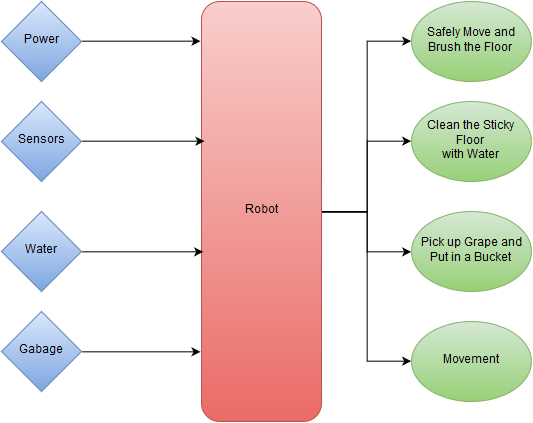

The diagram above was exported from draw.io. Its source (the exported page's mxGraphModel, read from the mxfile embedded in the PNG):
<mxGraphModel dx="1173" dy="613" grid="1" gridSize="10" guides="1" tooltips="1" connect="1" arrows="1" fold="1" page="1" pageScale="1" pageWidth="826" pageHeight="1169" background="#ffffff" math="0" shadow="0">
  <root>
    <mxCell id="0" />
    <mxCell id="1" parent="0" />
    <mxCell id="2" style="edgeStyle=orthogonalEdgeStyle;rounded=0;html=1;exitX=1;exitY=0.5;entryX=0;entryY=0.5;jettySize=auto;orthogonalLoop=1;" edge="1" source="6" target="15" parent="1">
      <mxGeometry x="360.33333333333326" y="109.66666666666663" as="geometry" />
    </mxCell>
    <mxCell id="3" style="edgeStyle=orthogonalEdgeStyle;rounded=0;html=1;exitX=1;exitY=0.5;entryX=0;entryY=0.5;jettySize=auto;orthogonalLoop=1;" edge="1" source="6" target="16" parent="1">
      <mxGeometry x="360.33333333333326" y="209.66666666666663" as="geometry" />
    </mxCell>
    <mxCell id="4" style="edgeStyle=orthogonalEdgeStyle;rounded=0;html=1;exitX=1;exitY=0.5;entryX=0;entryY=0.5;jettySize=auto;orthogonalLoop=1;" edge="1" source="6" target="17" parent="1">
      <mxGeometry x="360.33333333333326" y="280.33333333333337" as="geometry" />
    </mxCell>
    <mxCell id="5" style="edgeStyle=orthogonalEdgeStyle;rounded=0;html=1;exitX=1;exitY=0.5;entryX=0;entryY=0.5;jettySize=auto;orthogonalLoop=1;" edge="1" source="6" target="18" parent="1">
      <mxGeometry x="360.33333333333326" y="280.33333333333337" as="geometry" />
    </mxCell>
    <mxCell id="6" value="Robot" style="rounded=1;whiteSpace=wrap;html=1;plain-red" vertex="1" parent="1">
      <mxGeometry x="240" y="70" width="120" height="420" as="geometry" />
    </mxCell>
    <mxCell id="7" style="edgeStyle=orthogonalEdgeStyle;rounded=0;html=1;exitX=1;exitY=0.5;entryX=0.025;entryY=0.333;entryPerimeter=0;jettySize=auto;orthogonalLoop=1;" edge="1" source="8" target="6" parent="1">
      <mxGeometry x="120.33333333333326" y="209.66666666666663" as="geometry" />
    </mxCell>
    <mxCell id="8" value="Sensors" style="rhombus;whiteSpace=wrap;html=1;plain-blue" vertex="1" parent="1">
      <mxGeometry x="40" y="170" width="80" height="80" as="geometry" />
    </mxCell>
    <mxCell id="9" style="edgeStyle=orthogonalEdgeStyle;rounded=0;html=1;exitX=1;exitY=0.5;entryX=-0.008;entryY=0.095;entryPerimeter=0;jettySize=auto;orthogonalLoop=1;" edge="1" source="10" target="6" parent="1">
      <mxGeometry x="120.33333333333326" y="109.66666666666663" as="geometry" />
    </mxCell>
    <mxCell id="10" value="Power" style="rhombus;whiteSpace=wrap;html=1;plain-blue" vertex="1" parent="1">
      <mxGeometry x="40" y="70" width="80" height="80" as="geometry" />
    </mxCell>
    <mxCell id="11" style="edgeStyle=orthogonalEdgeStyle;rounded=0;html=1;exitX=1;exitY=0.5;entryX=0.017;entryY=0.595;entryPerimeter=0;jettySize=auto;orthogonalLoop=1;" edge="1" source="12" target="6" parent="1">
      <mxGeometry x="120.33333333333326" y="320.33333333333337" as="geometry" />
    </mxCell>
    <mxCell id="12" value="Water" style="rhombus;whiteSpace=wrap;html=1;plain-blue" vertex="1" parent="1">
      <mxGeometry x="40" y="280" width="80" height="80" as="geometry" />
    </mxCell>
    <mxCell id="13" style="edgeStyle=orthogonalEdgeStyle;rounded=0;html=1;exitX=1;exitY=0.5;entryX=-0.008;entryY=0.833;entryPerimeter=0;jettySize=auto;orthogonalLoop=1;" edge="1" source="14" target="6" parent="1">
      <mxGeometry x="120.33333333333326" y="420.33333333333326" as="geometry" />
    </mxCell>
    <mxCell id="14" value="Gabage" style="rhombus;whiteSpace=wrap;html=1;plain-blue" vertex="1" parent="1">
      <mxGeometry x="40" y="380" width="80" height="80" as="geometry" />
    </mxCell>
    <mxCell id="15" value="Safely Move and&lt;br&gt;Brush the Floor&lt;br&gt;" style="ellipse;whiteSpace=wrap;html=1;plain-green" vertex="1" parent="1">
      <mxGeometry x="450" y="70" width="120" height="80" as="geometry" />
    </mxCell>
    <mxCell id="16" value="Clean the Sticky Floor&lt;br&gt;with Water&lt;br&gt;" style="ellipse;whiteSpace=wrap;html=1;plain-green" vertex="1" parent="1">
      <mxGeometry x="450" y="170" width="120" height="80" as="geometry" />
    </mxCell>
    <mxCell id="17" value="Pick up Grape and &lt;br&gt;Put in a Bucket&lt;br&gt;" style="ellipse;whiteSpace=wrap;html=1;plain-green" vertex="1" parent="1">
      <mxGeometry x="450" y="280" width="120" height="80" as="geometry" />
    </mxCell>
    <mxCell id="18" value="Movement" style="ellipse;whiteSpace=wrap;html=1;plain-green" vertex="1" parent="1">
      <mxGeometry x="450" y="390" width="120" height="80" as="geometry" />
    </mxCell>
  </root>
</mxGraphModel>